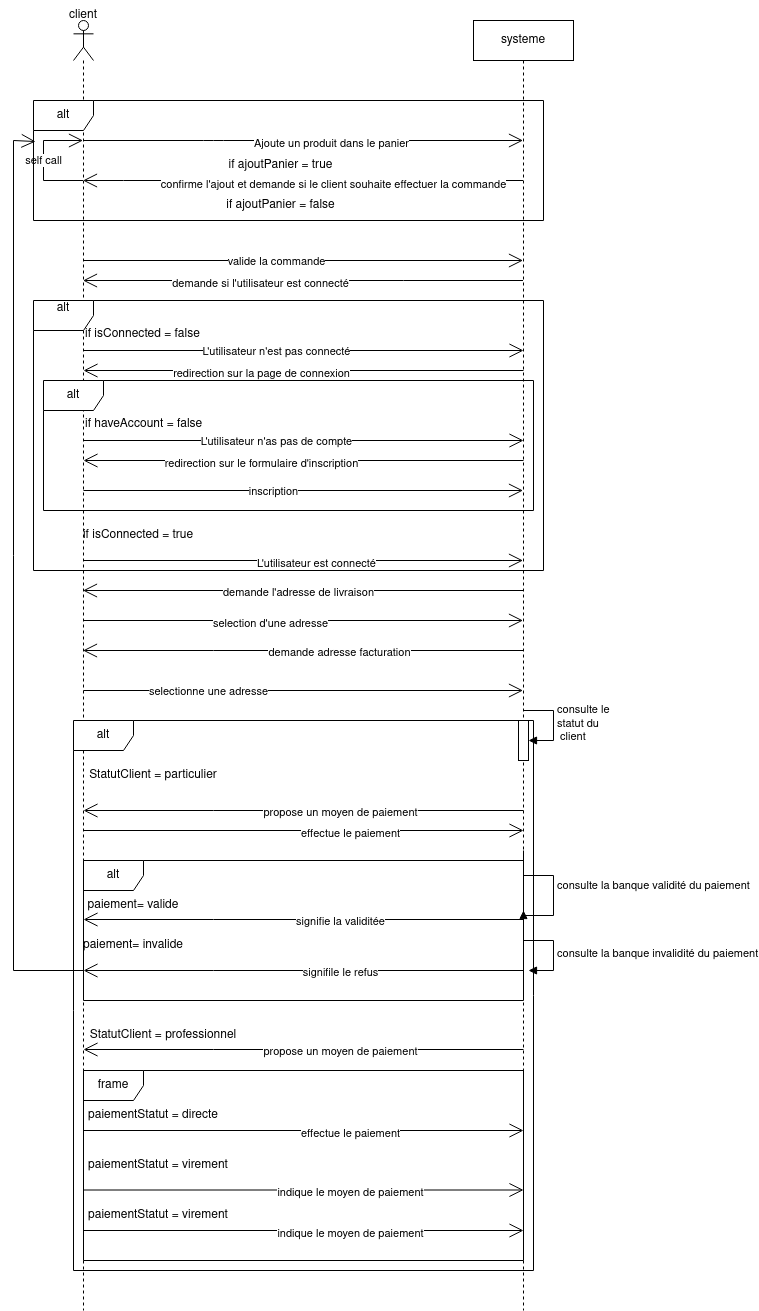

The diagram above was exported from draw.io. Its source (the exported page's mxGraphModel, read from the mxfile embedded in the PNG):
<mxGraphModel dx="1434" dy="725" grid="1" gridSize="10" guides="1" tooltips="1" connect="1" arrows="1" fold="1" page="1" pageScale="1" pageWidth="850" pageHeight="1100" math="0" shadow="0">
  <root>
    <mxCell id="0" />
    <mxCell id="1" parent="0" />
    <mxCell id="y92rfJ9jUpRlrcJmRBzZ-1" value="" style="shape=umlLifeline;perimeter=lifelinePerimeter;whiteSpace=wrap;html=1;container=1;dropTarget=0;collapsible=0;recursiveResize=0;outlineConnect=0;portConstraint=eastwest;newEdgeStyle={&quot;edgeStyle&quot;:&quot;elbowEdgeStyle&quot;,&quot;elbow&quot;:&quot;vertical&quot;,&quot;curved&quot;:0,&quot;rounded&quot;:0};participant=umlActor;" parent="1" vertex="1">
      <mxGeometry x="160" y="70" width="20" height="1290" as="geometry" />
    </mxCell>
    <mxCell id="y92rfJ9jUpRlrcJmRBzZ-2" value="systeme" style="shape=umlLifeline;perimeter=lifelinePerimeter;whiteSpace=wrap;html=1;container=1;dropTarget=0;collapsible=0;recursiveResize=0;outlineConnect=0;portConstraint=eastwest;newEdgeStyle={&quot;edgeStyle&quot;:&quot;elbowEdgeStyle&quot;,&quot;elbow&quot;:&quot;vertical&quot;,&quot;curved&quot;:0,&quot;rounded&quot;:0};" parent="1" vertex="1">
      <mxGeometry x="560" y="70" width="100" height="1290" as="geometry" />
    </mxCell>
    <mxCell id="y92rfJ9jUpRlrcJmRBzZ-56" value="" style="html=1;points=[];perimeter=orthogonalPerimeter;outlineConnect=0;targetShapes=umlLifeline;portConstraint=eastwest;newEdgeStyle={&quot;edgeStyle&quot;:&quot;elbowEdgeStyle&quot;,&quot;elbow&quot;:&quot;vertical&quot;,&quot;curved&quot;:0,&quot;rounded&quot;:0};" parent="y92rfJ9jUpRlrcJmRBzZ-2" vertex="1">
      <mxGeometry x="45" y="700" width="10" height="40" as="geometry" />
    </mxCell>
    <mxCell id="y92rfJ9jUpRlrcJmRBzZ-57" value="&lt;div&gt;consulte le &lt;br&gt;&lt;/div&gt;&lt;div&gt;statut du&lt;/div&gt;&lt;div&gt;&amp;nbsp;client&lt;/div&gt;" style="html=1;align=left;spacingLeft=2;endArrow=block;rounded=0;edgeStyle=orthogonalEdgeStyle;curved=0;rounded=0;" parent="y92rfJ9jUpRlrcJmRBzZ-2" target="y92rfJ9jUpRlrcJmRBzZ-56" edge="1">
      <mxGeometry relative="1" as="geometry">
        <mxPoint x="50" y="690" as="sourcePoint" />
        <Array as="points">
          <mxPoint x="80" y="720" />
        </Array>
      </mxGeometry>
    </mxCell>
    <mxCell id="y92rfJ9jUpRlrcJmRBzZ-3" value="client" style="text;html=1;strokeColor=none;fillColor=none;align=center;verticalAlign=middle;whiteSpace=wrap;rounded=0;" parent="1" vertex="1">
      <mxGeometry x="140" y="50" width="60" height="30" as="geometry" />
    </mxCell>
    <mxCell id="y92rfJ9jUpRlrcJmRBzZ-5" value="" style="endArrow=open;endFill=1;endSize=12;html=1;rounded=0;" parent="1" source="y92rfJ9jUpRlrcJmRBzZ-1" target="y92rfJ9jUpRlrcJmRBzZ-2" edge="1">
      <mxGeometry width="160" relative="1" as="geometry">
        <mxPoint x="170" y="170" as="sourcePoint" />
        <mxPoint x="330" y="170" as="targetPoint" />
        <Array as="points">
          <mxPoint x="290" y="190" />
          <mxPoint x="300" y="190" />
          <mxPoint x="310" y="190" />
        </Array>
      </mxGeometry>
    </mxCell>
    <mxCell id="y92rfJ9jUpRlrcJmRBzZ-6" value="Ajoute un produit dans le panier" style="edgeLabel;html=1;align=center;verticalAlign=middle;resizable=0;points=[];" parent="y92rfJ9jUpRlrcJmRBzZ-5" connectable="0" vertex="1">
      <mxGeometry x="0.1282" y="-2" relative="1" as="geometry">
        <mxPoint as="offset" />
      </mxGeometry>
    </mxCell>
    <mxCell id="y92rfJ9jUpRlrcJmRBzZ-7" value="" style="endArrow=open;endFill=1;endSize=12;html=1;rounded=0;" parent="1" source="y92rfJ9jUpRlrcJmRBzZ-2" target="y92rfJ9jUpRlrcJmRBzZ-1" edge="1">
      <mxGeometry width="160" relative="1" as="geometry">
        <mxPoint x="320" y="230" as="sourcePoint" />
        <mxPoint x="480" y="230" as="targetPoint" />
        <Array as="points">
          <mxPoint x="570" y="230" />
          <mxPoint x="210" y="230" />
        </Array>
      </mxGeometry>
    </mxCell>
    <mxCell id="y92rfJ9jUpRlrcJmRBzZ-9" value="confirme l'ajout et demande si le client souhaite effectuer la commande" style="edgeLabel;html=1;align=center;verticalAlign=middle;resizable=0;points=[];" parent="y92rfJ9jUpRlrcJmRBzZ-7" connectable="0" vertex="1">
      <mxGeometry x="-0.1367" y="3" relative="1" as="geometry">
        <mxPoint as="offset" />
      </mxGeometry>
    </mxCell>
    <mxCell id="y92rfJ9jUpRlrcJmRBzZ-14" value="self call" style="endArrow=open;endFill=1;endSize=12;html=1;rounded=0;" parent="1" source="y92rfJ9jUpRlrcJmRBzZ-1" target="y92rfJ9jUpRlrcJmRBzZ-1" edge="1">
      <mxGeometry width="160" relative="1" as="geometry">
        <mxPoint x="170" y="220" as="sourcePoint" />
        <mxPoint x="150" y="190" as="targetPoint" />
        <Array as="points">
          <mxPoint x="130" y="230" />
          <mxPoint x="130" y="190" />
        </Array>
      </mxGeometry>
    </mxCell>
    <mxCell id="y92rfJ9jUpRlrcJmRBzZ-15" value="alt" style="shape=umlFrame;whiteSpace=wrap;html=1;pointerEvents=0;" parent="1" vertex="1">
      <mxGeometry x="120" y="150" width="510" height="120" as="geometry" />
    </mxCell>
    <mxCell id="y92rfJ9jUpRlrcJmRBzZ-16" value="if ajoutPanier = true" style="text;html=1;strokeColor=none;fillColor=none;align=center;verticalAlign=middle;whiteSpace=wrap;rounded=0;" parent="1" vertex="1">
      <mxGeometry x="290" y="200" width="155" height="30" as="geometry" />
    </mxCell>
    <mxCell id="y92rfJ9jUpRlrcJmRBzZ-17" value="if ajoutPanier = false" style="text;html=1;strokeColor=none;fillColor=none;align=center;verticalAlign=middle;whiteSpace=wrap;rounded=0;" parent="1" vertex="1">
      <mxGeometry x="290" y="240" width="155" height="30" as="geometry" />
    </mxCell>
    <mxCell id="y92rfJ9jUpRlrcJmRBzZ-18" value="" style="endArrow=open;endFill=1;endSize=12;html=1;rounded=0;" parent="1" target="y92rfJ9jUpRlrcJmRBzZ-2" edge="1">
      <mxGeometry width="160" relative="1" as="geometry">
        <mxPoint x="170" y="310" as="sourcePoint" />
        <mxPoint x="330" y="310" as="targetPoint" />
      </mxGeometry>
    </mxCell>
    <mxCell id="y92rfJ9jUpRlrcJmRBzZ-19" value="valide la commande" style="edgeLabel;html=1;align=center;verticalAlign=middle;resizable=0;points=[];" parent="y92rfJ9jUpRlrcJmRBzZ-18" connectable="0" vertex="1">
      <mxGeometry x="-0.1272" relative="1" as="geometry">
        <mxPoint as="offset" />
      </mxGeometry>
    </mxCell>
    <mxCell id="y92rfJ9jUpRlrcJmRBzZ-20" value="" style="endArrow=open;endFill=1;endSize=12;html=1;rounded=0;" parent="1" source="y92rfJ9jUpRlrcJmRBzZ-2" target="y92rfJ9jUpRlrcJmRBzZ-1" edge="1">
      <mxGeometry width="160" relative="1" as="geometry">
        <mxPoint x="340" y="350" as="sourcePoint" />
        <mxPoint x="500" y="350" as="targetPoint" />
        <Array as="points">
          <mxPoint x="490" y="330" />
        </Array>
      </mxGeometry>
    </mxCell>
    <mxCell id="y92rfJ9jUpRlrcJmRBzZ-21" value="demande si l'utilisateur est connecté" style="edgeLabel;html=1;align=center;verticalAlign=middle;resizable=0;points=[];" parent="y92rfJ9jUpRlrcJmRBzZ-20" connectable="0" vertex="1">
      <mxGeometry x="0.1955" y="2" relative="1" as="geometry">
        <mxPoint as="offset" />
      </mxGeometry>
    </mxCell>
    <mxCell id="y92rfJ9jUpRlrcJmRBzZ-23" value="" style="endArrow=open;endFill=1;endSize=12;html=1;rounded=0;" parent="1" edge="1">
      <mxGeometry width="160" relative="1" as="geometry">
        <mxPoint x="170" y="400" as="sourcePoint" />
        <mxPoint x="610" y="400" as="targetPoint" />
      </mxGeometry>
    </mxCell>
    <mxCell id="y92rfJ9jUpRlrcJmRBzZ-24" value="L'utilisateur n'est pas connecté " style="edgeLabel;html=1;align=center;verticalAlign=middle;resizable=0;points=[];" parent="y92rfJ9jUpRlrcJmRBzZ-23" connectable="0" vertex="1">
      <mxGeometry x="-0.1272" relative="1" as="geometry">
        <mxPoint as="offset" />
      </mxGeometry>
    </mxCell>
    <mxCell id="y92rfJ9jUpRlrcJmRBzZ-25" value="" style="endArrow=open;endFill=1;endSize=12;html=1;rounded=0;" parent="1" edge="1">
      <mxGeometry width="160" relative="1" as="geometry">
        <mxPoint x="610" y="420" as="sourcePoint" />
        <mxPoint x="170" y="420" as="targetPoint" />
      </mxGeometry>
    </mxCell>
    <mxCell id="y92rfJ9jUpRlrcJmRBzZ-26" value="redirection sur la page de connexion" style="edgeLabel;html=1;align=center;verticalAlign=middle;resizable=0;points=[];" parent="y92rfJ9jUpRlrcJmRBzZ-25" connectable="0" vertex="1">
      <mxGeometry x="0.1955" y="2" relative="1" as="geometry">
        <mxPoint as="offset" />
      </mxGeometry>
    </mxCell>
    <mxCell id="y92rfJ9jUpRlrcJmRBzZ-27" value="&lt;div&gt;alt&lt;/div&gt;&lt;div&gt;&lt;br&gt;&lt;/div&gt;" style="shape=umlFrame;whiteSpace=wrap;html=1;pointerEvents=0;" parent="1" vertex="1">
      <mxGeometry x="120" y="350" width="510" height="270" as="geometry" />
    </mxCell>
    <mxCell id="y92rfJ9jUpRlrcJmRBzZ-28" value="if isConnected = true" style="text;html=1;strokeColor=none;fillColor=none;align=center;verticalAlign=middle;whiteSpace=wrap;rounded=0;" parent="1" vertex="1">
      <mxGeometry x="150" y="570" width="150" height="30" as="geometry" />
    </mxCell>
    <mxCell id="y92rfJ9jUpRlrcJmRBzZ-29" value="if isConnected = false" style="text;whiteSpace=wrap;html=1;" parent="1" vertex="1">
      <mxGeometry x="170" y="370" width="140" height="40" as="geometry" />
    </mxCell>
    <mxCell id="y92rfJ9jUpRlrcJmRBzZ-30" value="" style="endArrow=open;endFill=1;endSize=12;html=1;rounded=0;" parent="1" edge="1">
      <mxGeometry width="160" relative="1" as="geometry">
        <mxPoint x="170" y="490" as="sourcePoint" />
        <mxPoint x="610" y="490" as="targetPoint" />
      </mxGeometry>
    </mxCell>
    <mxCell id="y92rfJ9jUpRlrcJmRBzZ-31" value="L'utilisateur n'as pas de compte" style="edgeLabel;html=1;align=center;verticalAlign=middle;resizable=0;points=[];" parent="y92rfJ9jUpRlrcJmRBzZ-30" connectable="0" vertex="1">
      <mxGeometry x="-0.1272" relative="1" as="geometry">
        <mxPoint as="offset" />
      </mxGeometry>
    </mxCell>
    <mxCell id="y92rfJ9jUpRlrcJmRBzZ-32" value="if haveAccount = false" style="text;whiteSpace=wrap;html=1;" parent="1" vertex="1">
      <mxGeometry x="170" y="460" width="140" height="20" as="geometry" />
    </mxCell>
    <mxCell id="y92rfJ9jUpRlrcJmRBzZ-33" value="" style="endArrow=open;endFill=1;endSize=12;html=1;rounded=0;" parent="1" edge="1">
      <mxGeometry width="160" relative="1" as="geometry">
        <mxPoint x="610" y="510" as="sourcePoint" />
        <mxPoint x="170" y="510" as="targetPoint" />
      </mxGeometry>
    </mxCell>
    <mxCell id="y92rfJ9jUpRlrcJmRBzZ-34" value="redirection sur le formulaire d'inscription" style="edgeLabel;html=1;align=center;verticalAlign=middle;resizable=0;points=[];" parent="y92rfJ9jUpRlrcJmRBzZ-33" connectable="0" vertex="1">
      <mxGeometry x="0.1955" y="2" relative="1" as="geometry">
        <mxPoint as="offset" />
      </mxGeometry>
    </mxCell>
    <mxCell id="y92rfJ9jUpRlrcJmRBzZ-35" value="alt" style="shape=umlFrame;whiteSpace=wrap;html=1;pointerEvents=0;" parent="1" vertex="1">
      <mxGeometry x="130" y="430" width="490" height="130" as="geometry" />
    </mxCell>
    <mxCell id="y92rfJ9jUpRlrcJmRBzZ-40" value="" style="endArrow=open;endFill=1;endSize=12;html=1;rounded=0;" parent="1" target="y92rfJ9jUpRlrcJmRBzZ-2" edge="1">
      <mxGeometry width="160" relative="1" as="geometry">
        <mxPoint x="170" y="540" as="sourcePoint" />
        <mxPoint x="330" y="540" as="targetPoint" />
      </mxGeometry>
    </mxCell>
    <mxCell id="y92rfJ9jUpRlrcJmRBzZ-41" value="inscription" style="edgeLabel;html=1;align=center;verticalAlign=middle;resizable=0;points=[];" parent="y92rfJ9jUpRlrcJmRBzZ-40" connectable="0" vertex="1">
      <mxGeometry x="-0.1418" relative="1" as="geometry">
        <mxPoint as="offset" />
      </mxGeometry>
    </mxCell>
    <mxCell id="y92rfJ9jUpRlrcJmRBzZ-42" value="" style="endArrow=open;endFill=1;endSize=12;html=1;rounded=0;" parent="1" target="y92rfJ9jUpRlrcJmRBzZ-2" edge="1">
      <mxGeometry width="160" relative="1" as="geometry">
        <mxPoint x="170" y="610" as="sourcePoint" />
        <mxPoint x="330" y="610" as="targetPoint" />
      </mxGeometry>
    </mxCell>
    <mxCell id="y92rfJ9jUpRlrcJmRBzZ-43" value="L'utilisateur est connecté " style="edgeLabel;html=1;align=center;verticalAlign=middle;resizable=0;points=[];" parent="y92rfJ9jUpRlrcJmRBzZ-42" connectable="0" vertex="1">
      <mxGeometry x="0.0548" y="-2" relative="1" as="geometry">
        <mxPoint as="offset" />
      </mxGeometry>
    </mxCell>
    <mxCell id="y92rfJ9jUpRlrcJmRBzZ-44" value="" style="endArrow=open;endFill=1;endSize=12;html=1;rounded=0;" parent="1" source="y92rfJ9jUpRlrcJmRBzZ-2" target="y92rfJ9jUpRlrcJmRBzZ-1" edge="1">
      <mxGeometry width="160" relative="1" as="geometry">
        <mxPoint x="290" y="640" as="sourcePoint" />
        <mxPoint x="450" y="640" as="targetPoint" />
        <Array as="points">
          <mxPoint x="320" y="640" />
        </Array>
      </mxGeometry>
    </mxCell>
    <mxCell id="y92rfJ9jUpRlrcJmRBzZ-46" value="demande l'adresse de livraison" style="edgeLabel;html=1;align=center;verticalAlign=middle;resizable=0;points=[];" parent="y92rfJ9jUpRlrcJmRBzZ-44" connectable="0" vertex="1">
      <mxGeometry x="0.0246" y="1" relative="1" as="geometry">
        <mxPoint as="offset" />
      </mxGeometry>
    </mxCell>
    <mxCell id="y92rfJ9jUpRlrcJmRBzZ-47" value="" style="endArrow=open;endFill=1;endSize=12;html=1;rounded=0;" parent="1" target="y92rfJ9jUpRlrcJmRBzZ-2" edge="1">
      <mxGeometry width="160" relative="1" as="geometry">
        <mxPoint x="170" y="670" as="sourcePoint" />
        <mxPoint x="330" y="670" as="targetPoint" />
      </mxGeometry>
    </mxCell>
    <mxCell id="y92rfJ9jUpRlrcJmRBzZ-48" value="selection d'une adresse" style="edgeLabel;html=1;align=center;verticalAlign=middle;resizable=0;points=[];" parent="y92rfJ9jUpRlrcJmRBzZ-47" connectable="0" vertex="1">
      <mxGeometry x="-0.1527" y="-2" relative="1" as="geometry">
        <mxPoint as="offset" />
      </mxGeometry>
    </mxCell>
    <mxCell id="y92rfJ9jUpRlrcJmRBzZ-49" value="" style="endArrow=open;endFill=1;endSize=12;html=1;rounded=0;" parent="1" source="y92rfJ9jUpRlrcJmRBzZ-2" target="y92rfJ9jUpRlrcJmRBzZ-1" edge="1">
      <mxGeometry width="160" relative="1" as="geometry">
        <mxPoint x="200" y="710" as="sourcePoint" />
        <mxPoint x="360" y="710" as="targetPoint" />
        <Array as="points">
          <mxPoint x="300" y="700" />
        </Array>
      </mxGeometry>
    </mxCell>
    <mxCell id="y92rfJ9jUpRlrcJmRBzZ-50" value="demande adresse facturation" style="edgeLabel;html=1;align=center;verticalAlign=middle;resizable=0;points=[];" parent="y92rfJ9jUpRlrcJmRBzZ-49" connectable="0" vertex="1">
      <mxGeometry x="-0.1646" y="1" relative="1" as="geometry">
        <mxPoint as="offset" />
      </mxGeometry>
    </mxCell>
    <mxCell id="y92rfJ9jUpRlrcJmRBzZ-51" value="" style="endArrow=open;endFill=1;endSize=12;html=1;rounded=0;" parent="1" target="y92rfJ9jUpRlrcJmRBzZ-2" edge="1">
      <mxGeometry width="160" relative="1" as="geometry">
        <mxPoint x="170" y="740" as="sourcePoint" />
        <mxPoint x="330" y="740" as="targetPoint" />
        <Array as="points">
          <mxPoint x="280" y="740" />
        </Array>
      </mxGeometry>
    </mxCell>
    <mxCell id="y92rfJ9jUpRlrcJmRBzZ-52" value="selectionne une adresse" style="edgeLabel;html=1;align=center;verticalAlign=middle;resizable=0;points=[];" parent="y92rfJ9jUpRlrcJmRBzZ-51" connectable="0" vertex="1">
      <mxGeometry x="-0.4366" relative="1" as="geometry">
        <mxPoint as="offset" />
      </mxGeometry>
    </mxCell>
    <mxCell id="y92rfJ9jUpRlrcJmRBzZ-58" value="alt" style="shape=umlFrame;whiteSpace=wrap;html=1;pointerEvents=0;" parent="1" vertex="1">
      <mxGeometry x="160" y="770" width="460" height="550" as="geometry" />
    </mxCell>
    <mxCell id="y92rfJ9jUpRlrcJmRBzZ-59" value="StatutClient = particulier" style="text;html=1;strokeColor=none;fillColor=none;align=center;verticalAlign=middle;whiteSpace=wrap;rounded=0;" parent="1" vertex="1">
      <mxGeometry x="160" y="810" width="160" height="30" as="geometry" />
    </mxCell>
    <mxCell id="y92rfJ9jUpRlrcJmRBzZ-60" value="StatutClient = professionnel" style="text;html=1;strokeColor=none;fillColor=none;align=center;verticalAlign=middle;whiteSpace=wrap;rounded=0;" parent="1" vertex="1">
      <mxGeometry x="170" y="1070" width="160" height="30" as="geometry" />
    </mxCell>
    <mxCell id="vLi5o9W0jZxl-kMoDrLC-1" value="" style="endArrow=open;endFill=1;endSize=12;html=1;rounded=0;" edge="1" parent="1">
      <mxGeometry width="160" relative="1" as="geometry">
        <mxPoint x="170" y="880" as="sourcePoint" />
        <mxPoint x="610" y="880" as="targetPoint" />
      </mxGeometry>
    </mxCell>
    <mxCell id="vLi5o9W0jZxl-kMoDrLC-4" value="effectue le paiement" style="edgeLabel;html=1;align=center;verticalAlign=middle;resizable=0;points=[];" vertex="1" connectable="0" parent="vLi5o9W0jZxl-kMoDrLC-1">
      <mxGeometry x="0.2091" y="-2" relative="1" as="geometry">
        <mxPoint as="offset" />
      </mxGeometry>
    </mxCell>
    <mxCell id="vLi5o9W0jZxl-kMoDrLC-2" value="" style="endArrow=open;endFill=1;endSize=12;html=1;rounded=0;" edge="1" parent="1">
      <mxGeometry width="160" relative="1" as="geometry">
        <mxPoint x="610" y="860" as="sourcePoint" />
        <mxPoint x="170" y="860" as="targetPoint" />
        <Array as="points">
          <mxPoint x="300" y="860" />
        </Array>
      </mxGeometry>
    </mxCell>
    <mxCell id="vLi5o9W0jZxl-kMoDrLC-3" value="propose un moyen de paiement" style="edgeLabel;html=1;align=center;verticalAlign=middle;resizable=0;points=[];" connectable="0" vertex="1" parent="vLi5o9W0jZxl-kMoDrLC-2">
      <mxGeometry x="-0.1646" y="1" relative="1" as="geometry">
        <mxPoint as="offset" />
      </mxGeometry>
    </mxCell>
    <mxCell id="vLi5o9W0jZxl-kMoDrLC-5" value="alt" style="shape=umlFrame;whiteSpace=wrap;html=1;pointerEvents=0;" vertex="1" parent="1">
      <mxGeometry x="170" y="910" width="440" height="140" as="geometry" />
    </mxCell>
    <mxCell id="vLi5o9W0jZxl-kMoDrLC-6" value="paiement= valide" style="text;html=1;strokeColor=none;fillColor=none;align=center;verticalAlign=middle;whiteSpace=wrap;rounded=0;" vertex="1" parent="1">
      <mxGeometry x="140" y="940" width="160" height="30" as="geometry" />
    </mxCell>
    <mxCell id="vLi5o9W0jZxl-kMoDrLC-8" value="&lt;div&gt;consulte la banque validité du paiement&lt;br&gt;&lt;/div&gt;" style="html=1;align=left;spacingLeft=2;endArrow=block;rounded=0;edgeStyle=orthogonalEdgeStyle;curved=0;rounded=0;" edge="1" parent="1">
      <mxGeometry relative="1" as="geometry">
        <mxPoint x="610" y="900" as="sourcePoint" />
        <Array as="points">
          <mxPoint x="610" y="925" />
          <mxPoint x="640" y="925" />
          <mxPoint x="640" y="965" />
          <mxPoint x="610" y="965" />
        </Array>
        <mxPoint x="610" y="960" as="targetPoint" />
      </mxGeometry>
    </mxCell>
    <mxCell id="vLi5o9W0jZxl-kMoDrLC-9" value="" style="endArrow=open;endFill=1;endSize=12;html=1;rounded=0;" edge="1" parent="1">
      <mxGeometry width="160" relative="1" as="geometry">
        <mxPoint x="610" y="969" as="sourcePoint" />
        <mxPoint x="170" y="969" as="targetPoint" />
        <Array as="points">
          <mxPoint x="300" y="969" />
        </Array>
      </mxGeometry>
    </mxCell>
    <mxCell id="vLi5o9W0jZxl-kMoDrLC-10" value="signifie la validitée" style="edgeLabel;html=1;align=center;verticalAlign=middle;resizable=0;points=[];" connectable="0" vertex="1" parent="vLi5o9W0jZxl-kMoDrLC-9">
      <mxGeometry x="-0.1646" y="1" relative="1" as="geometry">
        <mxPoint as="offset" />
      </mxGeometry>
    </mxCell>
    <mxCell id="vLi5o9W0jZxl-kMoDrLC-11" value="paiement= invalide" style="text;html=1;strokeColor=none;fillColor=none;align=center;verticalAlign=middle;whiteSpace=wrap;rounded=0;" vertex="1" parent="1">
      <mxGeometry x="140" y="980" width="160" height="30" as="geometry" />
    </mxCell>
    <mxCell id="vLi5o9W0jZxl-kMoDrLC-13" value="consulte la banque invalidité du paiement" style="html=1;align=left;spacingLeft=2;endArrow=block;rounded=0;edgeStyle=orthogonalEdgeStyle;curved=0;rounded=0;" edge="1" parent="1">
      <mxGeometry relative="1" as="geometry">
        <mxPoint x="610" y="990" as="sourcePoint" />
        <Array as="points">
          <mxPoint x="640" y="1020" />
        </Array>
        <mxPoint x="615" y="1020" as="targetPoint" />
      </mxGeometry>
    </mxCell>
    <mxCell id="vLi5o9W0jZxl-kMoDrLC-14" value="" style="endArrow=open;endFill=1;endSize=12;html=1;rounded=0;" edge="1" parent="1">
      <mxGeometry width="160" relative="1" as="geometry">
        <mxPoint x="610" y="1020" as="sourcePoint" />
        <mxPoint x="170" y="1020" as="targetPoint" />
        <Array as="points">
          <mxPoint x="300" y="1020" />
        </Array>
      </mxGeometry>
    </mxCell>
    <mxCell id="vLi5o9W0jZxl-kMoDrLC-15" value="signifile le refus" style="edgeLabel;html=1;align=center;verticalAlign=middle;resizable=0;points=[];" connectable="0" vertex="1" parent="vLi5o9W0jZxl-kMoDrLC-14">
      <mxGeometry x="-0.1646" y="1" relative="1" as="geometry">
        <mxPoint as="offset" />
      </mxGeometry>
    </mxCell>
    <mxCell id="vLi5o9W0jZxl-kMoDrLC-16" value="" style="endArrow=open;endFill=1;endSize=12;html=1;rounded=0;entryX=0.004;entryY=0.342;entryDx=0;entryDy=0;entryPerimeter=0;" edge="1" parent="1" target="y92rfJ9jUpRlrcJmRBzZ-15">
      <mxGeometry width="160" relative="1" as="geometry">
        <mxPoint x="170" y="1020" as="sourcePoint" />
        <mxPoint x="100" y="200" as="targetPoint" />
        <Array as="points">
          <mxPoint x="100" y="1020" />
          <mxPoint x="100" y="190" />
        </Array>
      </mxGeometry>
    </mxCell>
    <mxCell id="vLi5o9W0jZxl-kMoDrLC-17" value="frame" style="shape=umlFrame;whiteSpace=wrap;html=1;pointerEvents=0;" vertex="1" parent="1">
      <mxGeometry x="170" y="1120" width="440" height="190" as="geometry" />
    </mxCell>
    <mxCell id="vLi5o9W0jZxl-kMoDrLC-18" value="" style="endArrow=open;endFill=1;endSize=12;html=1;rounded=0;" edge="1" parent="1">
      <mxGeometry width="160" relative="1" as="geometry">
        <mxPoint x="610" y="1099" as="sourcePoint" />
        <mxPoint x="170" y="1099" as="targetPoint" />
        <Array as="points">
          <mxPoint x="300" y="1099" />
        </Array>
      </mxGeometry>
    </mxCell>
    <mxCell id="vLi5o9W0jZxl-kMoDrLC-19" value="propose un moyen de paiement" style="edgeLabel;html=1;align=center;verticalAlign=middle;resizable=0;points=[];" connectable="0" vertex="1" parent="vLi5o9W0jZxl-kMoDrLC-18">
      <mxGeometry x="-0.1646" y="1" relative="1" as="geometry">
        <mxPoint as="offset" />
      </mxGeometry>
    </mxCell>
    <mxCell id="vLi5o9W0jZxl-kMoDrLC-20" value="" style="endArrow=open;endFill=1;endSize=12;html=1;rounded=0;" edge="1" parent="1">
      <mxGeometry width="160" relative="1" as="geometry">
        <mxPoint x="170" y="1180" as="sourcePoint" />
        <mxPoint x="610" y="1180" as="targetPoint" />
      </mxGeometry>
    </mxCell>
    <mxCell id="vLi5o9W0jZxl-kMoDrLC-21" value="effectue le paiement" style="edgeLabel;html=1;align=center;verticalAlign=middle;resizable=0;points=[];" vertex="1" connectable="0" parent="vLi5o9W0jZxl-kMoDrLC-20">
      <mxGeometry x="0.2091" y="-2" relative="1" as="geometry">
        <mxPoint as="offset" />
      </mxGeometry>
    </mxCell>
    <mxCell id="vLi5o9W0jZxl-kMoDrLC-22" value="paiementStatut = directe" style="text;html=1;strokeColor=none;fillColor=none;align=center;verticalAlign=middle;whiteSpace=wrap;rounded=0;" vertex="1" parent="1">
      <mxGeometry x="160" y="1150" width="160" height="30" as="geometry" />
    </mxCell>
    <mxCell id="vLi5o9W0jZxl-kMoDrLC-23" value="paiementStatut = virement" style="text;html=1;strokeColor=none;fillColor=none;align=center;verticalAlign=middle;whiteSpace=wrap;rounded=0;" vertex="1" parent="1">
      <mxGeometry x="170" y="1200" width="150" height="30" as="geometry" />
    </mxCell>
    <mxCell id="vLi5o9W0jZxl-kMoDrLC-24" value="paiementStatut = virement" style="text;html=1;strokeColor=none;fillColor=none;align=center;verticalAlign=middle;whiteSpace=wrap;rounded=0;" vertex="1" parent="1">
      <mxGeometry x="170" y="1250" width="150" height="30" as="geometry" />
    </mxCell>
    <mxCell id="vLi5o9W0jZxl-kMoDrLC-25" value="" style="endArrow=open;endFill=1;endSize=12;html=1;rounded=0;" edge="1" parent="1">
      <mxGeometry width="160" relative="1" as="geometry">
        <mxPoint x="170" y="1239.5" as="sourcePoint" />
        <mxPoint x="610" y="1239.5" as="targetPoint" />
      </mxGeometry>
    </mxCell>
    <mxCell id="vLi5o9W0jZxl-kMoDrLC-26" value="indique le moyen de paiement" style="edgeLabel;html=1;align=center;verticalAlign=middle;resizable=0;points=[];" vertex="1" connectable="0" parent="vLi5o9W0jZxl-kMoDrLC-25">
      <mxGeometry x="0.2091" y="-2" relative="1" as="geometry">
        <mxPoint as="offset" />
      </mxGeometry>
    </mxCell>
    <mxCell id="vLi5o9W0jZxl-kMoDrLC-28" value="" style="endArrow=open;endFill=1;endSize=12;html=1;rounded=0;" edge="1" parent="1">
      <mxGeometry width="160" relative="1" as="geometry">
        <mxPoint x="170" y="1280" as="sourcePoint" />
        <mxPoint x="610" y="1280" as="targetPoint" />
      </mxGeometry>
    </mxCell>
    <mxCell id="vLi5o9W0jZxl-kMoDrLC-29" value="indique le moyen de paiement" style="edgeLabel;html=1;align=center;verticalAlign=middle;resizable=0;points=[];" vertex="1" connectable="0" parent="vLi5o9W0jZxl-kMoDrLC-28">
      <mxGeometry x="0.2091" y="-2" relative="1" as="geometry">
        <mxPoint as="offset" />
      </mxGeometry>
    </mxCell>
  </root>
</mxGraphModel>